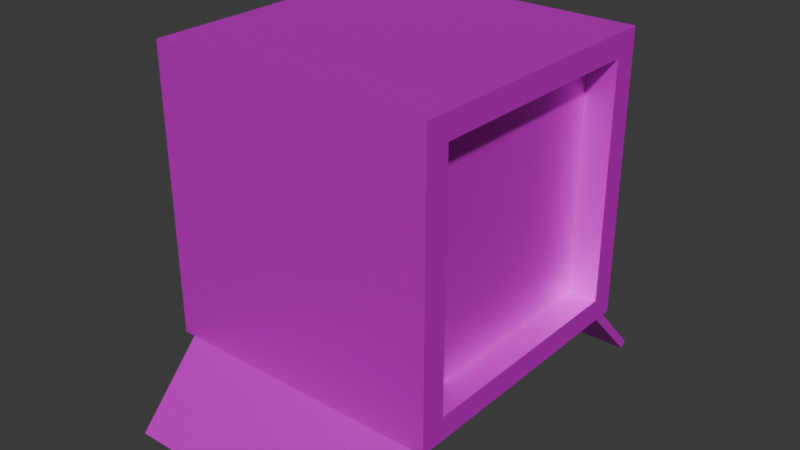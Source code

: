 # Source: Spawnbox.blend  (saved by Blender 5.0.118; exported with 4.5.12 LTS)
import bpy
from mathutils import Matrix  # noqa: F401  (used for matrix-valued properties, if any)

bpy.ops.wm.read_factory_settings(use_empty=True)
scene = bpy.context.scene
scene.name = 'Scene'

# ---- collections
col_collection = bpy.data.collections.new('Collection'); scene.collection.children.link(col_collection)

# ---- images (referenced by path relative to the original .blend; pixels are not part of the script)
import os
ASSET_DIR = os.environ.get("B2B_ASSET_DIR", "")  # directory of the original .blend (textures are referenced by path, not embedded)
HERE = os.path.dirname(os.path.abspath(__file__))  # packed textures are extracted next to this script under _unpacked/

def load_image(name, relpath, width, height, colorspace="sRGB"):
    """Load a texture the original file referenced (path relative to the .blend, or extracted next to this script)."""
    p = next((c for c in (os.path.join(HERE, relpath), os.path.join(ASSET_DIR, relpath)) if relpath and os.path.exists(c)), "")
    if p:
        img = bpy.data.images.load(p, check_existing=True)
        img.name = name
    else:  # same state as the original file: an image datablock whose file is absent (Cycles renders it pink)
        img = bpy.data.images.new(name, width, height)
        img.source = "FILE"
        img.filepath = "//" + (relpath or name)
    img.colorspace_settings.name = colorspace
    return img
img_spawner_texture_png = load_image('spawner_texture.png', 'spawner_texture.png', 1024, 1024, 'sRGB')

# ---- materials (node trees are filled in below, after node groups)
mat_material = bpy.data.materials.new('Material')
mat_material.alpha_threshold = 0.0
mat_material.use_backface_culling_lightprobe_volume = False
mat_material.roughness = 0.5
mat_material.line_color = (0.0, 0.0, 0.0, 1.0)

# ---- material node trees
mat_material.use_nodes = True; mat_material.node_tree.nodes.clear()
_N = mat_material.node_tree.nodes; _L = mat_material.node_tree.links
n0 = _N.new('ShaderNodeOutputMaterial'); n0.name = 'Material Output'; n0.location = (375, 126)
n1 = _N.new('ShaderNodeBsdfPrincipled'); n1.name = 'Principled BSDF'; n1.location = (-25, 126)
n1.inputs[1].default_value = 0.5408
n2 = _N.new('ShaderNodeTexImage'); n2.name = 'Image Texture'; n2.location = (-469, 139)
n2.image = img_spawner_texture_png
_L.new(n1.outputs[0], n0.inputs[0])
_L.new(n2.outputs[0], n1.inputs[0])
n0.is_active_output = True

# ---- world
world_world = bpy.data.worlds.new('World'); scene.world = world_world
world_world.use_nodes = True; world_world.node_tree.nodes.clear()
_N = world_world.node_tree.nodes; _L = world_world.node_tree.links
n0 = _N.new('ShaderNodeOutputWorld'); n0.name = 'World Output'; n0.location = (200, 100)
n1 = _N.new('ShaderNodeBackground'); n1.name = 'Background'; n1.location = (-200, 100)
n1.inputs[0].default_value = (0.05088, 0.05088, 0.05088, 1.0)
_L.new(n1.outputs[0], n0.inputs[0])
n0.is_active_output = True
world_world.color = (0.05088, 0.05088, 0.05088)
world_world.sun_shadow_jitter_overblur = 0.0

# ---- meshes
me_cube = bpy.data.meshes.new('Cube')
me_cube.from_pydata([(1.0, -1.0, 1.0), (1.0, -1.0, -1.0), (-1.0, -1.0, 1.0), (-1.0, -1.0, -1.0), (-1.0, -0.9085, -1.0), (1.0, -0.8248, 0.8375), (-1.0, -0.9085, 1.0), (1.0, -0.8248, -0.8375), (0.9206, -1.0, 1.0), (-0.9206, -1.0, 1.0), (-0.9206, -1.0, -1.0), (0.9206, -1.0, -1.0), (0.9206, -0.9085, -1.0), (-0.9206, -0.9085, -1.0), (-0.9206, -0.9085, 1.0), (0.9206, -0.9085, 1.0), (0.9206, -0.9085, 0.7526), (-0.9206, -0.9085, 0.7526), (-0.9206, -1.474, -1.512), (0.9206, -1.474, -1.512), (0.9206, -1.43, -1.55), (-0.9206, -1.43, -1.55), (-1.0, 0.0, -1.0), (1.0, 0.0, 0.8375), (-1.0, 0.0, 1.0), (1.0, 0.0, -0.8375), (0.9206, 0.0, 1.0), (-0.9206, 0.0, 1.0), (-0.9206, 0.0, -1.0), (0.9206, 0.0, -1.0), (-0.9206, 0.0, 0.7526), (0.795, 0.0, 0.8375), (1.0, 0.0, 1.0), (1.0, -0.9085, 1.0), (1.0, -0.9085, -1.0), (1.0, 0.0, -1.0), (0.795, 0.0, -0.8375), (0.795, -0.8248, 0.8375), (0.795, -0.8248, -0.8375), (1.0, 1.0, 1.0), (1.0, 1.0, -1.0), (-1.0, 1.0, 1.0), (-1.0, 1.0, -1.0), (-1.0, 0.9085, -1.0), (1.0, 0.8248, 0.8375), (-1.0, 0.9085, 1.0), (1.0, 0.8248, -0.8375), (0.9206, 1.0, 1.0), (-0.9206, 1.0, 1.0), (-0.9206, 1.0, -1.0), (0.9206, 1.0, -1.0), (0.9206, 0.9085, -1.0), (-0.9206, 0.9085, -1.0), (-0.9206, 0.9085, 1.0), (0.9206, 0.9085, 1.0), (0.9206, 0.9085, 0.7526), (-0.9206, 0.9085, 0.7526), (-0.9206, 1.474, -1.512), (0.9206, 1.474, -1.512), (0.9206, 1.43, -1.55), (-0.9206, 1.43, -1.55), (1.0, 0.9085, 1.0), (1.0, 0.9085, -1.0), (0.795, 0.8248, 0.8375), (0.795, 0.8248, -0.8375)], [], [(14, 6, 2, 9), (10, 9, 2, 3), (12, 34, 1, 11), (34, 33, 0, 1), (29, 35, 34, 12), (3, 2, 6, 4), (27, 24, 6, 14), (32, 26, 15, 33), (26, 27, 14, 15), (22, 28, 13, 4), (12, 13, 17, 16), (4, 13, 10, 3), (10, 13, 21, 18), (1, 0, 8, 11), (11, 8, 9, 10), (33, 15, 8, 0), (15, 14, 9, 8), (36, 31, 37, 38), (21, 20, 19, 18), (13, 12, 20, 21), (12, 11, 19, 20), (11, 10, 18, 19), (13, 28, 30, 17), (4, 6, 24, 22), (5, 23, 32, 33), (7, 5, 33, 34), (25, 7, 34, 35), (5, 7, 38, 37), (7, 25, 36, 38), (23, 5, 37, 31), (53, 48, 41, 45), (49, 42, 41, 48), (51, 50, 40, 62), (62, 40, 39, 61), (29, 51, 62, 35), (42, 43, 45, 41), (27, 53, 45, 24), (32, 61, 54, 26), (26, 54, 53, 27), (22, 43, 52, 28), (51, 55, 56, 52), (43, 42, 49, 52), (49, 57, 60, 52), (40, 50, 47, 39), (50, 49, 48, 47), (61, 39, 47, 54), (54, 47, 48, 53), (36, 64, 63, 31), (60, 57, 58, 59), (52, 60, 59, 51), (51, 59, 58, 50), (50, 58, 57, 49), (52, 56, 30, 28), (43, 22, 24, 45), (44, 61, 32, 23), (46, 62, 61, 44), (25, 35, 62, 46), (44, 63, 64, 46), (46, 64, 36, 25), (23, 31, 63, 44)])
_uv = me_cube.uv_layers.new(name='UVMap')
_uv.uv.foreach_set('vector', [0.6366, 0.7082, 0.6366, 0.723, 0.6196, 0.723, 0.6196, 0.7082, 0.9766, 0.6118, 0.9766, 0.2454, 0.9912, 0.2454, 0.9912, 0.6118, 0.9957, 0.03599, 0.9812, 0.03599, 0.9812, 0.01936, 0.9957, 0.01936, 0.9812, 0.03599, 0.6175, 0.03599, 0.6175, 0.01936, 0.9812, 0.01936, 0.9957, 0.2012, 0.9812, 0.2012, 0.9812, 0.03599, 0.9957, 0.03599, 0.9927, 0.9543, 0.6102, 0.9543, 0.6102, 0.9368, 0.9927, 0.9368, 0.8056, 0.7082, 0.8056, 0.723, 0.6366, 0.723, 0.6366, 0.7082, 0.8056, 0.3509, 0.8056, 0.3657, 0.6366, 0.3657, 0.6366, 0.3509, 0.8056, 0.3657, 0.8056, 0.7082, 0.6366, 0.7082, 0.6366, 0.3657, 0.9286, 0.1508, 0.9166, 0.1508, 0.9166, 0.01379, 0.9286, 0.01379, 0.2962, 0.6177, 0.01855, 0.6177, 0.01855, 0.3534, 0.2962, 0.3534, 0.9286, 0.01379, 0.9166, 0.01379, 0.9166, 0.0, 0.9286, 0.0, 0.7523, 0.5609, 0.786, 0.529, 0.786, 0.9134, 0.7565, 0.9148, 0.6248, 0.6118, 0.6248, 0.2454, 0.6394, 0.2454, 0.6394, 0.6118, 0.6394, 0.6118, 0.6394, 0.2454, 0.9766, 0.2454, 0.9766, 0.6118, 0.6366, 0.3509, 0.6366, 0.3657, 0.6196, 0.3657, 0.6196, 0.3509, 0.6366, 0.3657, 0.6366, 0.7082, 0.6196, 0.7082, 0.6196, 0.3657, 0.3026, 0.9883, 0.3026, 0.2234, 0.5935, 0.2234, 0.5935, 0.9883, 0.9252, 0.3788, 0.9252, 0.6564, 0.9186, 0.6564, 0.9186, 0.3788, 0.01855, 0.6177, 0.2962, 0.6177, 0.2962, 0.7006, 0.01855, 0.7006, 0.9181, 0.528, 0.9515, 0.5596, 0.9473, 0.9109, 0.9181, 0.9095, 0.6394, 0.6118, 0.9766, 0.6118, 0.9766, 0.7397, 0.6394, 0.7397, 0.2642, 0.726, 0.2642, 0.863, -2.249e-09, 0.863, 8.093e-09, 0.726, 0.9927, 0.9368, 0.6102, 0.9368, 0.6102, 0.763, 0.9927, 0.763, 0.6471, 0.05123, 0.6471, 0.2012, 0.6175, 0.2012, 0.6175, 0.03599, 0.9517, 0.05123, 0.6471, 0.05123, 0.6175, 0.03599, 0.9812, 0.03599, 0.9517, 0.2012, 0.9517, 0.05123, 0.9812, 0.03599, 0.9812, 0.2012, 0.8877, 0.3788, 0.8877, 0.6314, 0.8568, 0.6314, 0.8568, 0.3788, 0.9186, 0.3788, 0.9186, 0.5032, 0.8877, 0.5032, 0.8877, 0.3788, 0.8877, 0.7519, 0.8877, 0.6275, 0.9186, 0.6275, 0.9186, 0.7519, 0.9747, 0.7082, 0.9917, 0.7082, 0.9917, 0.723, 0.9747, 0.723, 0.6263, 0.4879, 0.6119, 0.4879, 0.6119, 0.1254, 0.6263, 0.1254, 0.9957, 0.3664, 0.9957, 0.3831, 0.9812, 0.3831, 0.9812, 0.3664, 0.9812, 0.3664, 0.9812, 0.3831, 0.6175, 0.3831, 0.6175, 0.3664, 0.9957, 0.2012, 0.9957, 0.3664, 0.9812, 0.3664, 0.9812, 0.2012, 0.9927, 0.5718, 0.9927, 0.5893, 0.6102, 0.5893, 0.6102, 0.5718, 0.8056, 0.7082, 0.9747, 0.7082, 0.9747, 0.723, 0.8056, 0.723, 0.8056, 0.3509, 0.9747, 0.3509, 0.9747, 0.3657, 0.8056, 0.3657, 0.8056, 0.3657, 0.9747, 0.3657, 0.9747, 0.7082, 0.8056, 0.7082, 0.9286, 0.1508, 0.9286, 0.2878, 0.9166, 0.2878, 0.9166, 0.1508, 0.2962, 0.6177, 0.2962, 0.3534, 0.5738, 0.3534, 0.5738, 0.6177, 0.9286, 0.2878, 0.9286, 0.3015, 0.9166, 0.3015, 0.9166, 0.2878, 0.887, 0.5609, 0.8828, 0.9148, 0.8533, 0.9134, 0.8533, 0.529, 0.9744, 0.4879, 0.96, 0.4879, 0.96, 0.1254, 0.9744, 0.1254, 0.96, 0.4879, 0.6263, 0.4879, 0.6263, 0.1254, 0.96, 0.1254, 0.9747, 0.3509, 0.9917, 0.3509, 0.9917, 0.3657, 0.9747, 0.3657, 0.9747, 0.3657, 0.9917, 0.3657, 0.9917, 0.7082, 0.9747, 0.7082, 0.3026, 0.9883, 0.01163, 0.9883, 0.01163, 0.2234, 0.3026, 0.2234, 0.9252, 0.3788, 0.9319, 0.3788, 0.9319, 0.6564, 0.9252, 0.6564, 0.5738, 0.6177, 0.5738, 0.7006, 0.2962, 0.7006, 0.2962, 0.6177, 0.9181, 0.528, 0.9181, 0.9095, 0.8889, 0.9109, 0.8847, 0.5596, 0.96, 0.4879, 0.96, 0.5807, 0.6263, 0.5807, 0.6263, 0.4879, 0.2642, 1.0, -1.259e-08, 1.0, -2.249e-09, 0.863, 0.2642, 0.863, 0.9927, 0.5893, 0.9927, 0.763, 0.6102, 0.763, 0.6102, 0.5893, 0.6471, 0.3512, 0.6175, 0.3664, 0.6175, 0.2012, 0.6471, 0.2012, 0.9517, 0.3512, 0.9812, 0.3664, 0.6175, 0.3664, 0.6471, 0.3512, 0.9517, 0.2012, 0.9812, 0.2012, 0.9812, 0.3664, 0.9517, 0.3512, 0.8568, 0.6314, 0.8877, 0.6314, 0.8877, 0.8839, 0.8568, 0.8839, 0.9186, 0.6275, 0.8877, 0.6275, 0.8877, 0.5032, 0.9186, 0.5032, 0.8877, 0.7519, 0.9186, 0.7519, 0.9186, 0.8762, 0.8877, 0.8762])
me_cube.materials.append(mat_material)
me_cube.use_mirror_vertex_groups = False
me_cube.update()

# ---- objects
ob_cube = bpy.data.objects.new('Cube', me_cube)

# ---- transforms, parenting, visibility, modifiers, constraints
ob_cube.location = (0.0, 0.0, 0.0)
ob_cube.lock_rotations_4d = False
ob_cube.empty_display_type = 'ARROWS'
ob_cube.lineart.crease_threshold = 0.0

# ---- collection membership
col_collection.objects.link(ob_cube)

# ---- scene / render settings (as saved in the file)
scene.frame_start = 1; scene.frame_end = 250; scene.frame_set(1)
scene.render.engine = 'BLENDER_EEVEE_NEXT'
scene.render.bake_bias = 0.0
scene.render.bake_samples = 0
scene.cycles.sampling_pattern = 'TABULATED_SOBOL'
scene.eevee.use_volume_custom_range = False
bpy.context.view_layer.update()

# ---- added for rendering (the .blend has no active camera and no usable light): camera, sun
cam_auto = bpy.data.cameras.new('AutoCamera')
cam_auto.lens = 50.0
cam_auto.sensor_width = 36.0
cam_auto.clip_end = 1000.0
ob_auto_camera = bpy.data.objects.new('AutoCamera', cam_auto)
scene.collection.objects.link(ob_auto_camera)
ob_auto_camera.location = (4.05364, -4.86437, 2.96772)
ob_auto_camera.rotation_euler = (1.09748, -7.21219e-08, 0.694738)
scene.camera = ob_auto_camera
light_auto_sun = bpy.data.lights.new('AutoSun', 'SUN')
light_auto_sun.energy = 3.0
light_auto_sun.angle = 0.0523599
ob_auto_sun = bpy.data.objects.new('AutoSun', light_auto_sun)
scene.collection.objects.link(ob_auto_sun)
ob_auto_sun.rotation_euler = (0.872665, 0.174533, 0.523599)
bpy.context.view_layer.update()
